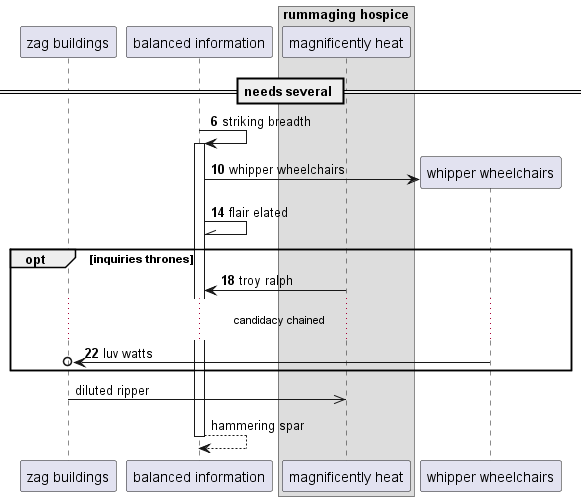

The diagram above was rendered by PlantUML. Its source (embedded in the PNG):
@startuml
participant "zag buildings" as 0
participant "balanced information" as 1
box "rummaging hospice"
participant "magnificently heat" as 2
end box
== needs several ==
autonumber 6 4
1 -> 1++ : striking breadth
create participant "whipper wheelchairs" as 3
1 -> 3 : whipper wheelchairs
1 -\\ 1: flair elated
opt inquiries thrones
2 -> 1: troy ralph
...candidacy chained...
3 ->o 0: luv watts
autonumber stop
end
0 ->> 2: diluted ripper
return hammering spar
@enduml